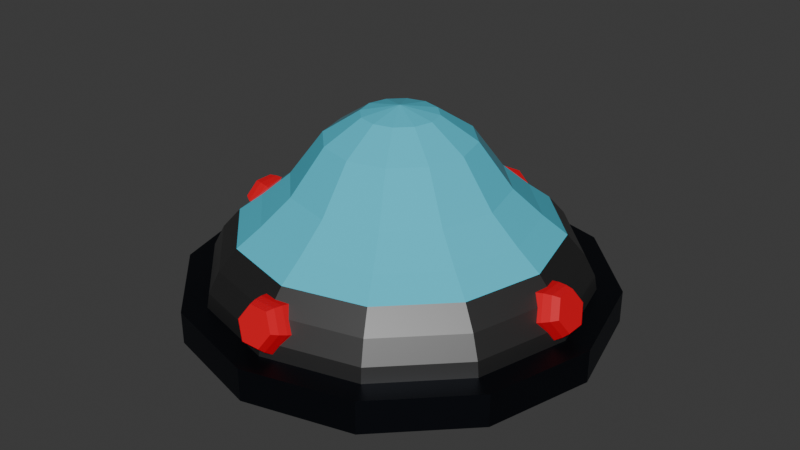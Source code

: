 # Source: enemy_baby_ship.blend  (saved by Blender 4.3.34; exported with 4.5.12 LTS)
import bpy
from mathutils import Matrix  # noqa: F401  (used for matrix-valued properties, if any)

bpy.ops.wm.read_factory_settings(use_empty=True)
scene = bpy.context.scene
scene.name = 'Scene'

# ---- collections
col_collection = bpy.data.collections.new('Collection'); scene.collection.children.link(col_collection)

# ---- materials (node trees are filled in below, after node groups)
mat_metalrim = bpy.data.materials.new('metalrim')
mat_metalrim.alpha_threshold = 0.0
mat_metalrim.roughness = 0.5
mat_metalrim.line_color = (0.0, 0.0, 0.0, 1.0)
mat_metal = bpy.data.materials.new('metal')
mat_button = bpy.data.materials.new('button')
mat_window = bpy.data.materials.new('window')

# ---- material node trees
mat_metalrim.use_nodes = True; mat_metalrim.node_tree.nodes.clear()
_N = mat_metalrim.node_tree.nodes; _L = mat_metalrim.node_tree.links
n0 = _N.new('ShaderNodeOutputMaterial'); n0.name = 'Material Output'; n0.location = (300, 300)
n1 = _N.new('ShaderNodeBsdfPrincipled'); n1.name = 'Principled BSDF'; n1.location = (10, 300)
n1.inputs[0].default_value = (0.02776, 0.03201, 0.04245, 1.0)
n1.inputs[1].default_value = 1.0
n1.inputs[3].default_value = 1.45
_L.new(n1.outputs[0], n0.inputs[0])
n0.is_active_output = True
mat_metal.use_nodes = True; mat_metal.node_tree.nodes.clear()
_N = mat_metal.node_tree.nodes; _L = mat_metal.node_tree.links
n0 = _N.new('ShaderNodeBsdfPrincipled'); n0.name = 'Principled BSDF'; n0.location = (10, 300)
n0.inputs[0].default_value = (0.141, 0.141, 0.141, 1.0)
n0.inputs[1].default_value = 1.0
n1 = _N.new('ShaderNodeOutputMaterial'); n1.name = 'Material Output'; n1.location = (300, 300)
_L.new(n0.outputs[0], n1.inputs[0])
n1.is_active_output = True
mat_button.use_nodes = True; mat_button.node_tree.nodes.clear()
_N = mat_button.node_tree.nodes; _L = mat_button.node_tree.links
n0 = _N.new('ShaderNodeBsdfPrincipled'); n0.name = 'Principled BSDF'; n0.location = (10, 300)
n0.inputs[0].default_value = (0.8005, 0.0, 0.01274, 1.0)
n1 = _N.new('ShaderNodeOutputMaterial'); n1.name = 'Material Output'; n1.location = (300, 300)
_L.new(n0.outputs[0], n1.inputs[0])
n1.is_active_output = True
mat_window.use_nodes = True; mat_window.node_tree.nodes.clear()
_N = mat_window.node_tree.nodes; _L = mat_window.node_tree.links
n0 = _N.new('ShaderNodeBsdfPrincipled'); n0.name = 'Principled BSDF'; n0.location = (10, 300)
n0.inputs[0].default_value = (0.07943, 0.6162, 0.8001, 1.0)
n0.inputs[2].default_value = 0.0
n1 = _N.new('ShaderNodeOutputMaterial'); n1.name = 'Material Output'; n1.location = (300, 300)
_L.new(n0.outputs[0], n1.inputs[0])
n1.is_active_output = True

# ---- world
world_world = bpy.data.worlds.new('World'); scene.world = world_world
world_world.use_nodes = True; world_world.node_tree.nodes.clear()
_N = world_world.node_tree.nodes; _L = world_world.node_tree.links
n0 = _N.new('ShaderNodeOutputWorld'); n0.name = 'World Output'; n0.location = (300, 300)
n1 = _N.new('ShaderNodeBackground'); n1.name = 'Background'; n1.location = (10, 300)
n1.inputs[0].default_value = (0.05088, 0.05088, 0.05088, 1.0)
_L.new(n1.outputs[0], n0.inputs[0])
n0.is_active_output = True
world_world.color = (0.05088, 0.05088, 0.05088)
world_world.sun_shadow_jitter_overblur = 0.0

# ---- meshes
me_cylinder = bpy.data.meshes.new('Cylinder')
me_cylinder.from_pydata([(-8.875e-08, 1.55, -0.3819), (-8.875e-08, 1.55, -0.1423), (0.7749, 1.342, -0.3819), (0.7749, 1.342, -0.1423), (1.342, 0.7749, -0.3819), (1.342, 0.7749, -0.1423), (1.55, -2.663e-07, -0.3819), (1.55, -2.663e-07, -0.1423), (1.342, -0.7749, -0.3819), (1.342, -0.7749, -0.1423), (0.7749, -1.342, -0.3819), (0.7749, -1.342, -0.1423), (-8.875e-08, -1.55, -0.3819), (-8.875e-08, -1.55, -0.1423), (-0.7749, -1.342, -0.3819), (-0.7749, -1.342, -0.1423), (-1.342, -0.7749, -0.3819), (-1.342, -0.7749, -0.1423), (-1.55, -2.663e-07, -0.3819), (-1.55, -2.663e-07, -0.1423), (-1.342, 0.7749, -0.3819), (-1.342, 0.7749, -0.1423), (-0.7749, 1.342, -0.3819), (-0.7749, 1.342, -0.1423)], [], [(0, 1, 3, 2), (2, 3, 5, 4), (4, 5, 7, 6), (6, 7, 9, 8), (8, 9, 11, 10), (10, 11, 13, 12), (12, 13, 15, 14), (14, 15, 17, 16), (16, 17, 19, 18), (18, 19, 21, 20), (3, 1, 23, 21, 19, 17, 15, 13, 11, 9, 7, 5), (20, 21, 23, 22), (22, 23, 1, 0), (0, 2, 4, 6, 8, 10, 12, 14, 16, 18, 20, 22)])
_uv = me_cylinder.uv_layers.new(name='UVMap')
_uv.uv.foreach_set('vector', [1.0, 0.5, 1.0, 1.0, 0.9167, 1.0, 0.9167, 0.5, 0.9167, 0.5, 0.9167, 1.0, 0.8333, 1.0, 0.8333, 0.5, 0.8333, 0.5, 0.8333, 1.0, 0.75, 1.0, 0.75, 0.5, 0.75, 0.5, 0.75, 1.0, 0.6667, 1.0, 0.6667, 0.5, 0.6667, 0.5, 0.6667, 1.0, 0.5833, 1.0, 0.5833, 0.5, 0.5833, 0.5, 0.5833, 1.0, 0.5, 1.0, 0.5, 0.5, 0.5, 0.5, 0.5, 1.0, 0.4167, 1.0, 0.4167, 0.5, 0.4167, 0.5, 0.4167, 1.0, 0.3333, 1.0, 0.3333, 0.5, 0.3333, 0.5, 0.3333, 1.0, 0.25, 1.0, 0.25, 0.5, 0.25, 0.5, 0.25, 1.0, 0.1667, 1.0, 0.1667, 0.5, 0.37, 0.4578, 0.25, 0.49, 0.13, 0.4578, 0.04215, 0.37, 0.01, 0.25, 0.04215, 0.13, 0.13, 0.04215, 0.25, 0.01, 0.37, 0.04215, 0.4578, 0.13, 0.49, 0.25, 0.4578, 0.37, 0.1667, 0.5, 0.1667, 1.0, 0.08333, 1.0, 0.08333, 0.5, 0.08333, 0.5, 0.08333, 1.0, 7.451e-08, 1.0, 7.451e-08, 0.5, 0.75, 0.49, 0.87, 0.4578, 0.9578, 0.37, 0.99, 0.25, 0.9578, 0.13, 0.87, 0.04215, 0.75, 0.01, 0.63, 0.04215, 0.5422, 0.13, 0.51, 0.25, 0.5422, 0.37, 0.63, 0.4578])
me_cylinder.materials.append(mat_metalrim)
me_cylinder.update()
me_sphere = bpy.data.meshes.new('Sphere')
me_sphere.from_pydata([(-8.875e-08, 0.9753, 0.3918), (-8.875e-08, 1.147, 0.2619), (-8.875e-08, 1.147, -0.5425), (-8.875e-08, 0.7663, -0.6506), (0.1345, 0.233, 1.066), (0.2639, 0.4571, 0.8952), (0.3832, 0.6636, 0.5722), (0.4877, 0.8447, 0.3918), (0.5734, 0.9932, 0.2619), (0.6372, 1.104, 0.1163), (0.6764, 1.172, -0.03696), (0.6897, 1.195, -0.1884), (0.6764, 1.172, -0.3286), (0.6372, 1.104, -0.4486), (0.5734, 0.9932, -0.5425), (0.4877, 0.8447, -0.6085), (0.3832, 0.6636, -0.6506), (0.233, 0.1345, 1.066), (0.4571, 0.2639, 0.8952), (0.6636, 0.3832, 0.5722), (0.8447, 0.4877, 0.3918), (0.9932, 0.5734, 0.2619), (1.104, 0.6372, 0.1163), (1.172, 0.6764, -0.03696), (1.195, 0.6897, -0.1884), (1.172, 0.6764, -0.3286), (1.104, 0.6372, -0.4486), (0.9932, 0.5734, -0.5425), (0.8447, 0.4877, -0.6085), (0.6636, 0.3832, -0.6506), (0.2691, -2.663e-07, 1.066), (0.5278, -2.868e-07, 0.8952), (0.7663, -3.074e-07, 0.5722), (0.9753, -3.074e-07, 0.3918), (1.147, -3.074e-07, 0.2619), (1.274, -3.074e-07, 0.1163), (1.353, -2.663e-07, -0.03696), (1.379, -2.663e-07, -0.1884), (1.353, -2.663e-07, -0.3286), (1.274, -3.074e-07, -0.4486), (1.147, -3.074e-07, -0.5425), (0.9753, -3.074e-07, -0.6085), (0.7663, -3.074e-07, -0.6506), (0.233, -0.1345, 1.066), (0.4571, -0.2639, 0.8952), (0.6636, -0.3832, 0.5722), (0.8447, -0.4877, 0.3918), (0.9932, -0.5734, 0.2619), (1.104, -0.6372, 0.1163), (1.172, -0.6764, -0.03696), (1.195, -0.6897, -0.1884), (1.172, -0.6764, -0.3286), (1.104, -0.6372, -0.4486), (0.9932, -0.5734, -0.5425), (0.8447, -0.4877, -0.6085), (0.6636, -0.3832, -0.6506), (0.1345, -0.233, 1.066), (0.2639, -0.4571, 0.8952), (0.3832, -0.6636, 0.5722), (0.4877, -0.8447, 0.3918), (0.5734, -0.9932, 0.2619), (0.6372, -1.104, 0.1163), (0.6764, -1.172, -0.03696), (0.6897, -1.195, -0.1884), (0.6764, -1.172, -0.3286), (0.6372, -1.104, -0.4486), (0.5734, -0.9932, -0.5425), (0.4877, -0.8447, -0.6085), (0.3832, -0.6636, -0.6506), (-8.875e-08, -0.2691, 1.066), (-8.875e-08, -0.5278, 0.8952), (-1.299e-07, -0.7663, 0.5722), (-1.71e-07, -0.9753, 0.3918), (-1.299e-07, -1.147, 0.2619), (-8.875e-08, -1.274, 0.1163), (-8.875e-08, -1.353, -0.03696), (-8.875e-08, -1.379, -0.1884), (-8.875e-08, -1.353, -0.3286), (-8.875e-08, -1.274, -0.4486), (-1.299e-07, -1.147, -0.5425), (-1.71e-07, -0.9753, -0.6085), (-1.299e-07, -0.7663, -0.6506), (-0.1345, -0.233, 1.066), (-0.2639, -0.4571, 0.8952), (-0.3832, -0.6636, 0.5722), (-0.4877, -0.8447, 0.3918), (-0.5734, -0.9932, 0.2619), (-0.6372, -1.104, 0.1163), (-0.6764, -1.172, -0.03696), (-0.6897, -1.195, -0.1884), (-0.6764, -1.172, -0.3286), (-0.6372, -1.104, -0.4486), (-0.5734, -0.9932, -0.5425), (-0.4877, -0.8447, -0.6085), (-0.3832, -0.6636, -0.6506), (-0.233, -0.1345, 1.066), (-0.4571, -0.2639, 0.8952), (-0.6636, -0.3832, 0.5722), (-0.8447, -0.4877, 0.3918), (-0.9932, -0.5734, 0.2619), (-1.104, -0.6372, 0.1163), (-1.172, -0.6764, -0.03696), (-1.195, -0.6897, -0.1884), (-1.172, -0.6764, -0.3286), (-1.104, -0.6372, -0.4486), (-0.9932, -0.5734, -0.5425), (-0.8447, -0.4877, -0.6085), (-0.6636, -0.3832, -0.6506), (-0.2691, -2.663e-07, 1.066), (-0.5278, -2.868e-07, 0.8952), (-0.7663, -1.84e-07, 0.5722), (-0.9753, -1.018e-07, 0.3918), (-1.147, -1.429e-07, 0.2619), (-1.274, -3.074e-07, 0.1163), (-1.353, -2.663e-07, -0.03696), (-1.379, -2.663e-07, -0.1884), (-1.353, -2.663e-07, -0.3286), (-1.274, -3.074e-07, -0.4486), (-1.147, -1.429e-07, -0.5425), (-0.9753, -1.018e-07, -0.6085), (-0.7663, -1.84e-07, -0.6506), (-0.233, 0.1345, 1.066), (-0.4571, 0.2639, 0.8952), (-0.6636, 0.3832, 0.5722), (-0.8447, 0.4877, 0.3918), (-0.9932, 0.5734, 0.2619), (-1.104, 0.6372, 0.1163), (-1.172, 0.6764, -0.03696), (-1.195, 0.6897, -0.1884), (-1.172, 0.6764, -0.3286), (-1.104, 0.6372, -0.4486), (-0.9932, 0.5734, -0.5425), (-0.8447, 0.4877, -0.6085), (-0.6636, 0.3832, -0.6506), (-0.1345, 0.233, 1.066), (-0.2639, 0.4571, 0.8952), (-0.3832, 0.6636, 0.5722), (-0.4877, 0.8447, 0.3918), (-0.5734, 0.9932, 0.2619), (-0.6372, 1.104, 0.1163), (-0.6764, 1.172, -0.03696), (-0.6897, 1.195, -0.1884), (-0.6764, 1.172, -0.3286), (-0.6372, 1.104, -0.4486), (-0.5734, 0.9932, -0.5425), (-0.4877, 0.8447, -0.6085), (-0.3832, 0.6636, -0.6506), (-8.875e-08, -2.663e-07, 1.12), (-8.875e-08, 0.2691, 1.066), (-1.093e-07, 0.5278, 0.8952), (1.401e-08, 0.7663, 0.5722), (-1.299e-07, 1.274, 0.1163), (-8.875e-08, 1.353, -0.03696), (-8.875e-08, 1.379, -0.1884), (-8.875e-08, 1.353, -0.3286), (-1.299e-07, 1.274, -0.4486), (7.567e-08, 0.9753, -0.6085)], [], [(1, 0, 7, 8), (3, 156, 15, 16), (151, 1, 8, 9), (152, 151, 9, 10), (153, 152, 10, 11), (148, 147, 4), (154, 153, 11, 12), (149, 148, 4, 5), (155, 154, 12, 13), (150, 149, 5, 6), (2, 155, 13, 14), (0, 150, 6, 7), (156, 2, 14, 15), (14, 13, 26, 27), (7, 6, 19, 20), (15, 14, 27, 28), (8, 7, 20, 21), (16, 15, 28, 29), (9, 8, 21, 22), (10, 9, 22, 23), (11, 10, 23, 24), (4, 147, 17), (12, 11, 24, 25), (5, 4, 17, 18), (13, 12, 25, 26), (6, 5, 18, 19), (24, 23, 36, 37), (17, 147, 30), (25, 24, 37, 38), (18, 17, 30, 31), (26, 25, 38, 39), (19, 18, 31, 32), (27, 26, 39, 40), (20, 19, 32, 33), (28, 27, 40, 41), (21, 20, 33, 34), (29, 28, 41, 42), (22, 21, 34, 35), (23, 22, 35, 36), (41, 40, 53, 54), (34, 33, 46, 47), (42, 41, 54, 55), (35, 34, 47, 48), (36, 35, 48, 49), (37, 36, 49, 50), (30, 147, 43), (38, 37, 50, 51), (31, 30, 43, 44), (39, 38, 51, 52), (32, 31, 44, 45), (40, 39, 52, 53), (33, 32, 45, 46), (43, 147, 56), (51, 50, 63, 64), (44, 43, 56, 57), (52, 51, 64, 65), (45, 44, 57, 58), (53, 52, 65, 66), (46, 45, 58, 59), (54, 53, 66, 67), (47, 46, 59, 60), (55, 54, 67, 68), (48, 47, 60, 61), (49, 48, 61, 62), (50, 49, 62, 63), (60, 59, 72, 73), (68, 67, 80, 81), (61, 60, 73, 74), (62, 61, 74, 75), (63, 62, 75, 76), (56, 147, 69), (64, 63, 76, 77), (57, 56, 69, 70), (65, 64, 77, 78), (58, 57, 70, 71), (66, 65, 78, 79), (59, 58, 71, 72), (67, 66, 79, 80), (77, 76, 89, 90), (70, 69, 82, 83), (78, 77, 90, 91), (71, 70, 83, 84), (79, 78, 91, 92), (72, 71, 84, 85), (80, 79, 92, 93), (73, 72, 85, 86), (81, 80, 93, 94), (74, 73, 86, 87), (75, 74, 87, 88), (76, 75, 88, 89), (69, 147, 82), (94, 93, 106, 107), (87, 86, 99, 100), (88, 87, 100, 101), (89, 88, 101, 102), (82, 147, 95), (90, 89, 102, 103), (83, 82, 95, 96), (91, 90, 103, 104), (84, 83, 96, 97), (92, 91, 104, 105), (85, 84, 97, 98), (93, 92, 105, 106), (86, 85, 98, 99), (96, 95, 108, 109), (104, 103, 116, 117), (97, 96, 109, 110), (105, 104, 117, 118), (98, 97, 110, 111), (106, 105, 118, 119), (99, 98, 111, 112), (107, 106, 119, 120), (100, 99, 112, 113), (101, 100, 113, 114), (102, 101, 114, 115), (95, 147, 108), (103, 102, 115, 116), (113, 112, 125, 126), (114, 113, 126, 127), (115, 114, 127, 128), (108, 147, 121), (116, 115, 128, 129), (109, 108, 121, 122), (117, 116, 129, 130), (110, 109, 122, 123), (118, 117, 130, 131), (111, 110, 123, 124), (119, 118, 131, 132), (112, 111, 124, 125), (120, 119, 132, 133), (130, 129, 142, 143), (123, 122, 135, 136), (131, 130, 143, 144), (124, 123, 136, 137), (132, 131, 144, 145), (125, 124, 137, 138), (133, 132, 145, 146), (126, 125, 138, 139), (127, 126, 139, 140), (128, 127, 140, 141), (121, 147, 134), (129, 128, 141, 142), (122, 121, 134, 135), (140, 139, 151, 152), (141, 140, 152, 153), (134, 147, 148), (142, 141, 153, 154), (135, 134, 148, 149), (143, 142, 154, 155), (136, 135, 149, 150), (144, 143, 155, 2), (137, 136, 150, 0), (145, 144, 2, 156), (138, 137, 0, 1), (146, 145, 156, 3), (139, 138, 1, 151), (16, 29, 42, 55, 68, 81, 94, 107, 120, 133, 146, 3)])
me_sphere.polygons.foreach_set('material_index', [2, 0, 0, 0, 0, 2, 0, 2, 0, 2, 0, 2, 0, 0, 2, 0, 2, 0, 0, 0, 0, 2, 0, 2, 0, 2, 0, 2, 0, 2, 0, 2, 0, 2, 0, 2, 0, 0, 0, 0, 2, 0, 0, 0, 0, 2, 0, 2, 0, 2, 0, 2, 2, 0, 2, 0, 2, 0, 2, 0, 2, 0, 0, 0, 0, 2, 0, 0, 0, 0, 2, 0, 2, 0, 2, 0, 2, 0, 0, 2, 0, 2, 0, 2, 0, 2, 0, 0, 0, 0, 2, 0, 0, 0, 0, 2, 0, 2, 0, 2, 0, 2, 0, 2, 2, 0, 2, 0, 2, 0, 2, 0, 0, 0, 0, 2, 0, 0, 0, 0, 2, 0, 2, 0, 2, 0, 2, 0, 2, 0, 0, 2, 0, 2, 0, 2, 0, 0, 0, 0, 2, 0, 2, 0, 0, 2, 0, 2, 0, 2, 0, 2, 0, 2, 0, 0, 0])
_uv = me_sphere.uv_layers.new(name='UVMap')
_uv.uv.foreach_set('vector', [0.75, 0.6875, 0.75, 0.75, 0.6667, 0.75, 0.6667, 0.6875, 0.75, 0.1875, 0.75, 0.25, 0.6667, 0.25, 0.6667, 0.1875, 0.75, 0.625, 0.75, 0.6875, 0.6667, 0.6875, 0.6667, 0.625, 0.75, 0.5625, 0.75, 0.625, 0.6667, 0.625, 0.6667, 0.5625, 0.75, 0.5, 0.75, 0.5625, 0.6667, 0.5625, 0.6667, 0.5, 0.75, 0.9375, 0.7083, 1.0, 0.6667, 0.9375, 0.75, 0.4375, 0.75, 0.5, 0.6667, 0.5, 0.6667, 0.4375, 0.75, 0.875, 0.75, 0.9375, 0.6667, 0.9375, 0.6667, 0.875, 0.75, 0.375, 0.75, 0.4375, 0.6667, 0.4375, 0.6667, 0.375, 0.75, 0.8125, 0.75, 0.875, 0.6667, 0.875, 0.6667, 0.8125, 0.75, 0.3125, 0.75, 0.375, 0.6667, 0.375, 0.6667, 0.3125, 0.75, 0.75, 0.75, 0.8125, 0.6667, 0.8125, 0.6667, 0.75, 0.75, 0.25, 0.75, 0.3125, 0.6667, 0.3125, 0.6667, 0.25, 0.6667, 0.3125, 0.6667, 0.375, 0.5833, 0.375, 0.5833, 0.3125, 0.6667, 0.75, 0.6667, 0.8125, 0.5833, 0.8125, 0.5833, 0.75, 0.6667, 0.25, 0.6667, 0.3125, 0.5833, 0.3125, 0.5833, 0.25, 0.6667, 0.6875, 0.6667, 0.75, 0.5833, 0.75, 0.5833, 0.6875, 0.6667, 0.1875, 0.6667, 0.25, 0.5833, 0.25, 0.5833, 0.1875, 0.6667, 0.625, 0.6667, 0.6875, 0.5833, 0.6875, 0.5833, 0.625, 0.6667, 0.5625, 0.6667, 0.625, 0.5833, 0.625, 0.5833, 0.5625, 0.6667, 0.5, 0.6667, 0.5625, 0.5833, 0.5625, 0.5833, 0.5, 0.6667, 0.9375, 0.625, 1.0, 0.5833, 0.9375, 0.6667, 0.4375, 0.6667, 0.5, 0.5833, 0.5, 0.5833, 0.4375, 0.6667, 0.875, 0.6667, 0.9375, 0.5833, 0.9375, 0.5833, 0.875, 0.6667, 0.375, 0.6667, 0.4375, 0.5833, 0.4375, 0.5833, 0.375, 0.6667, 0.8125, 0.6667, 0.875, 0.5833, 0.875, 0.5833, 0.8125, 0.5833, 0.5, 0.5833, 0.5625, 0.5, 0.5625, 0.5, 0.5, 0.5833, 0.9375, 0.5417, 1.0, 0.5, 0.9375, 0.5833, 0.4375, 0.5833, 0.5, 0.5, 0.5, 0.5, 0.4375, 0.5833, 0.875, 0.5833, 0.9375, 0.5, 0.9375, 0.5, 0.875, 0.5833, 0.375, 0.5833, 0.4375, 0.5, 0.4375, 0.5, 0.375, 0.5833, 0.8125, 0.5833, 0.875, 0.5, 0.875, 0.5, 0.8125, 0.5833, 0.3125, 0.5833, 0.375, 0.5, 0.375, 0.5, 0.3125, 0.5833, 0.75, 0.5833, 0.8125, 0.5, 0.8125, 0.5, 0.75, 0.5833, 0.25, 0.5833, 0.3125, 0.5, 0.3125, 0.5, 0.25, 0.5833, 0.6875, 0.5833, 0.75, 0.5, 0.75, 0.5, 0.6875, 0.5833, 0.1875, 0.5833, 0.25, 0.5, 0.25, 0.5, 0.1875, 0.5833, 0.625, 0.5833, 0.6875, 0.5, 0.6875, 0.5, 0.625, 0.5833, 0.5625, 0.5833, 0.625, 0.5, 0.625, 0.5, 0.5625, 0.5, 0.25, 0.5, 0.3125, 0.4167, 0.3125, 0.4167, 0.25, 0.5, 0.6875, 0.5, 0.75, 0.4167, 0.75, 0.4167, 0.6875, 0.5, 0.1875, 0.5, 0.25, 0.4167, 0.25, 0.4167, 0.1875, 0.5, 0.625, 0.5, 0.6875, 0.4167, 0.6875, 0.4167, 0.625, 0.5, 0.5625, 0.5, 0.625, 0.4167, 0.625, 0.4167, 0.5625, 0.5, 0.5, 0.5, 0.5625, 0.4167, 0.5625, 0.4167, 0.5, 0.5, 0.9375, 0.4583, 1.0, 0.4167, 0.9375, 0.5, 0.4375, 0.5, 0.5, 0.4167, 0.5, 0.4167, 0.4375, 0.5, 0.875, 0.5, 0.9375, 0.4167, 0.9375, 0.4167, 0.875, 0.5, 0.375, 0.5, 0.4375, 0.4167, 0.4375, 0.4167, 0.375, 0.5, 0.8125, 0.5, 0.875, 0.4167, 0.875, 0.4167, 0.8125, 0.5, 0.3125, 0.5, 0.375, 0.4167, 0.375, 0.4167, 0.3125, 0.5, 0.75, 0.5, 0.8125, 0.4167, 0.8125, 0.4167, 0.75, 0.4167, 0.9375, 0.375, 1.0, 0.3333, 0.9375, 0.4167, 0.4375, 0.4167, 0.5, 0.3333, 0.5, 0.3333, 0.4375, 0.4167, 0.875, 0.4167, 0.9375, 0.3333, 0.9375, 0.3333, 0.875, 0.4167, 0.375, 0.4167, 0.4375, 0.3333, 0.4375, 0.3333, 0.375, 0.4167, 0.8125, 0.4167, 0.875, 0.3333, 0.875, 0.3333, 0.8125, 0.4167, 0.3125, 0.4167, 0.375, 0.3333, 0.375, 0.3333, 0.3125, 0.4167, 0.75, 0.4167, 0.8125, 0.3333, 0.8125, 0.3333, 0.75, 0.4167, 0.25, 0.4167, 0.3125, 0.3333, 0.3125, 0.3333, 0.25, 0.4167, 0.6875, 0.4167, 0.75, 0.3333, 0.75, 0.3333, 0.6875, 0.4167, 0.1875, 0.4167, 0.25, 0.3333, 0.25, 0.3333, 0.1875, 0.4167, 0.625, 0.4167, 0.6875, 0.3333, 0.6875, 0.3333, 0.625, 0.4167, 0.5625, 0.4167, 0.625, 0.3333, 0.625, 0.3333, 0.5625, 0.4167, 0.5, 0.4167, 0.5625, 0.3333, 0.5625, 0.3333, 0.5, 0.3333, 0.6875, 0.3333, 0.75, 0.25, 0.75, 0.25, 0.6875, 0.3333, 0.1875, 0.3333, 0.25, 0.25, 0.25, 0.25, 0.1875, 0.3333, 0.625, 0.3333, 0.6875, 0.25, 0.6875, 0.25, 0.625, 0.3333, 0.5625, 0.3333, 0.625, 0.25, 0.625, 0.25, 0.5625, 0.3333, 0.5, 0.3333, 0.5625, 0.25, 0.5625, 0.25, 0.5, 0.3333, 0.9375, 0.2917, 1.0, 0.25, 0.9375, 0.3333, 0.4375, 0.3333, 0.5, 0.25, 0.5, 0.25, 0.4375, 0.3333, 0.875, 0.3333, 0.9375, 0.25, 0.9375, 0.25, 0.875, 0.3333, 0.375, 0.3333, 0.4375, 0.25, 0.4375, 0.25, 0.375, 0.3333, 0.8125, 0.3333, 0.875, 0.25, 0.875, 0.25, 0.8125, 0.3333, 0.3125, 0.3333, 0.375, 0.25, 0.375, 0.25, 0.3125, 0.3333, 0.75, 0.3333, 0.8125, 0.25, 0.8125, 0.25, 0.75, 0.3333, 0.25, 0.3333, 0.3125, 0.25, 0.3125, 0.25, 0.25, 0.25, 0.4375, 0.25, 0.5, 0.1667, 0.5, 0.1667, 0.4375, 0.25, 0.875, 0.25, 0.9375, 0.1667, 0.9375, 0.1667, 0.875, 0.25, 0.375, 0.25, 0.4375, 0.1667, 0.4375, 0.1667, 0.375, 0.25, 0.8125, 0.25, 0.875, 0.1667, 0.875, 0.1667, 0.8125, 0.25, 0.3125, 0.25, 0.375, 0.1667, 0.375, 0.1667, 0.3125, 0.25, 0.75, 0.25, 0.8125, 0.1667, 0.8125, 0.1667, 0.75, 0.25, 0.25, 0.25, 0.3125, 0.1667, 0.3125, 0.1667, 0.25, 0.25, 0.6875, 0.25, 0.75, 0.1667, 0.75, 0.1667, 0.6875, 0.25, 0.1875, 0.25, 0.25, 0.1667, 0.25, 0.1667, 0.1875, 0.25, 0.625, 0.25, 0.6875, 0.1667, 0.6875, 0.1667, 0.625, 0.25, 0.5625, 0.25, 0.625, 0.1667, 0.625, 0.1667, 0.5625, 0.25, 0.5, 0.25, 0.5625, 0.1667, 0.5625, 0.1667, 0.5, 0.25, 0.9375, 0.2083, 1.0, 0.1667, 0.9375, 0.1667, 0.1875, 0.1667, 0.25, 0.08333, 0.25, 0.08333, 0.1875, 0.1667, 0.625, 0.1667, 0.6875, 0.08333, 0.6875, 0.08333, 0.625, 0.1667, 0.5625, 0.1667, 0.625, 0.08333, 0.625, 0.08333, 0.5625, 0.1667, 0.5, 0.1667, 0.5625, 0.08333, 0.5625, 0.08333, 0.5, 0.1667, 0.9375, 0.125, 1.0, 0.08333, 0.9375, 0.1667, 0.4375, 0.1667, 0.5, 0.08333, 0.5, 0.08333, 0.4375, 0.1667, 0.875, 0.1667, 0.9375, 0.08333, 0.9375, 0.08333, 0.875, 0.1667, 0.375, 0.1667, 0.4375, 0.08333, 0.4375, 0.08333, 0.375, 0.1667, 0.8125, 0.1667, 0.875, 0.08333, 0.875, 0.08333, 0.8125, 0.1667, 0.3125, 0.1667, 0.375, 0.08333, 0.375, 0.08333, 0.3125, 0.1667, 0.75, 0.1667, 0.8125, 0.08333, 0.8125, 0.08333, 0.75, 0.1667, 0.25, 0.1667, 0.3125, 0.08333, 0.3125, 0.08333, 0.25, 0.1667, 0.6875, 0.1667, 0.75, 0.08333, 0.75, 0.08333, 0.6875, 0.08333, 0.875, 0.08333, 0.9375, 0.0, 0.9375, 2.98e-08, 0.875, 0.08333, 0.375, 0.08333, 0.4375, 0.0, 0.4375, 2.98e-08, 0.375, 0.08333, 0.8125, 0.08333, 0.875, 2.98e-08, 0.875, 0.0, 0.8125, 0.08333, 0.3125, 0.08333, 0.375, 2.98e-08, 0.375, 0.0, 0.3125, 0.08333, 0.75, 0.08333, 0.8125, 0.0, 0.8125, 0.0, 0.75, 0.08333, 0.25, 0.08333, 0.3125, 0.0, 0.3125, 0.0, 0.25, 0.08333, 0.6875, 0.08333, 0.75, 0.0, 0.75, 0.0, 0.6875, 0.08333, 0.1875, 0.08333, 0.25, 0.0, 0.25, 0.0, 0.1875, 0.08333, 0.625, 0.08333, 0.6875, 0.0, 0.6875, 2.98e-08, 0.625, 0.08333, 0.5625, 0.08333, 0.625, 2.98e-08, 0.625, 0.0, 0.5625, 0.08333, 0.5, 0.08333, 0.5625, 0.0, 0.5625, 0.0, 0.5, 0.08333, 0.9375, 0.04167, 1.0, 0.0, 0.9375, 0.08333, 0.4375, 0.08333, 0.5, 0.0, 0.5, 0.0, 0.4375, 1.0, 0.625, 1.0, 0.6875, 0.9167, 0.6875, 0.9167, 0.625, 1.0, 0.5625, 1.0, 0.625, 0.9167, 0.625, 0.9167, 0.5625, 1.0, 0.5, 1.0, 0.5625, 0.9167, 0.5625, 0.9167, 0.5, 1.0, 0.9375, 0.9583, 1.0, 0.9167, 0.9375, 1.0, 0.4375, 1.0, 0.5, 0.9167, 0.5, 0.9167, 0.4375, 1.0, 0.875, 1.0, 0.9375, 0.9167, 0.9375, 0.9167, 0.875, 1.0, 0.375, 1.0, 0.4375, 0.9167, 0.4375, 0.9167, 0.375, 1.0, 0.8125, 1.0, 0.875, 0.9167, 0.875, 0.9167, 0.8125, 1.0, 0.3125, 1.0, 0.375, 0.9167, 0.375, 0.9167, 0.3125, 1.0, 0.75, 1.0, 0.8125, 0.9167, 0.8125, 0.9167, 0.75, 1.0, 0.25, 1.0, 0.3125, 0.9167, 0.3125, 0.9167, 0.25, 1.0, 0.6875, 1.0, 0.75, 0.9167, 0.75, 0.9167, 0.6875, 1.0, 0.1875, 1.0, 0.25, 0.9167, 0.25, 0.9167, 0.1875, 0.9167, 0.375, 0.9167, 0.4375, 0.8333, 0.4375, 0.8333, 0.375, 0.9167, 0.8125, 0.9167, 0.875, 0.8333, 0.875, 0.8333, 0.8125, 0.9167, 0.3125, 0.9167, 0.375, 0.8333, 0.375, 0.8333, 0.3125, 0.9167, 0.75, 0.9167, 0.8125, 0.8333, 0.8125, 0.8333, 0.75, 0.9167, 0.25, 0.9167, 0.3125, 0.8333, 0.3125, 0.8333, 0.25, 0.9167, 0.6875, 0.9167, 0.75, 0.8333, 0.75, 0.8333, 0.6875, 0.9167, 0.1875, 0.9167, 0.25, 0.8333, 0.25, 0.8333, 0.1875, 0.9167, 0.625, 0.9167, 0.6875, 0.8333, 0.6875, 0.8333, 0.625, 0.9167, 0.5625, 0.9167, 0.625, 0.8333, 0.625, 0.8333, 0.5625, 0.9167, 0.5, 0.9167, 0.5625, 0.8333, 0.5625, 0.8333, 0.5, 0.9167, 0.9375, 0.875, 1.0, 0.8333, 0.9375, 0.9167, 0.4375, 0.9167, 0.5, 0.8333, 0.5, 0.8333, 0.4375, 0.9167, 0.875, 0.9167, 0.9375, 0.8333, 0.9375, 0.8333, 0.875, 0.8333, 0.5625, 0.8333, 0.625, 0.75, 0.625, 0.75, 0.5625, 0.8333, 0.5, 0.8333, 0.5625, 0.75, 0.5625, 0.75, 0.5, 0.8333, 0.9375, 0.7917, 1.0, 0.75, 0.9375, 0.8333, 0.4375, 0.8333, 0.5, 0.75, 0.5, 0.75, 0.4375, 0.8333, 0.875, 0.8333, 0.9375, 0.75, 0.9375, 0.75, 0.875, 0.8333, 0.375, 0.8333, 0.4375, 0.75, 0.4375, 0.75, 0.375, 0.8333, 0.8125, 0.8333, 0.875, 0.75, 0.875, 0.75, 0.8125, 0.8333, 0.3125, 0.8333, 0.375, 0.75, 0.375, 0.75, 0.3125, 0.8333, 0.75, 0.8333, 0.8125, 0.75, 0.8125, 0.75, 0.75, 0.8333, 0.25, 0.8333, 0.3125, 0.75, 0.3125, 0.75, 0.25, 0.8333, 0.6875, 0.8333, 0.75, 0.75, 0.75, 0.75, 0.6875, 0.8333, 0.1875, 0.8333, 0.25, 0.75, 0.25, 0.75, 0.1875, 0.8333, 0.625, 0.8333, 0.6875, 0.75, 0.6875, 0.75, 0.625, 0.6667, 0.1875, 0.5833, 0.1875, 0.5, 0.1875, 0.4167, 0.1875, 0.3333, 0.1875, 0.25, 0.1875, 0.1667, 0.1875, 0.08333, 0.1875, 0.0, 0.1875, 0.9167, 0.1875, 0.8333, 0.1875, 0.75, 0.1875])
me_sphere.materials.append(mat_metal)
me_sphere.materials.append(mat_button)
me_sphere.materials.append(mat_window)
me_sphere.update()
me_sphere_001 = bpy.data.meshes.new('Sphere.001')
me_sphere_001.from_pydata([(1.394, 0.1414, 0.08465), (1.347, 0.1663, 0.06743), (1.292, 0.1848, 0.04779), (1.233, 0.1962, 0.02648), (1.172, 0.2, 0.004314), (1.436, 0.07071, -0.03051), (1.396, 0.08315, -0.06798), (1.347, 0.09239, -0.1027), (1.291, 0.09808, -0.1333), (1.231, 0.1, -0.1585), (1.436, -0.07071, -0.03051), (1.396, -0.08315, -0.06798), (1.347, -0.09239, -0.1027), (1.291, -0.09808, -0.1333), (1.231, -0.1, -0.1585), (1.394, -0.1414, 0.08465), (1.347, -0.1663, 0.06743), (1.292, -0.1848, 0.04779), (1.233, -0.1962, 0.02648), (1.172, -0.2, 0.004314), (1.352, -0.07071, 0.1998), (1.297, -0.08315, 0.2028), (1.238, -0.09239, 0.1983), (1.176, -0.09808, 0.1862), (1.113, -0.1, 0.1672), (1.352, 0.07071, 0.1998), (1.297, 0.08315, 0.2028), (1.238, 0.09239, 0.1983), (1.176, 0.09808, 0.1862), (1.113, 0.1, 0.1672)], [], [(3, 2, 7, 8), (4, 3, 8, 9), (1, 0, 5, 6), (2, 1, 6, 7), (7, 6, 11, 12), (8, 7, 12, 13), (9, 8, 13, 14), (6, 5, 10, 11), (11, 10, 15, 16), (12, 11, 16, 17), (13, 12, 17, 18), (14, 13, 18, 19), (18, 17, 22, 23), (19, 18, 23, 24), (16, 15, 20, 21), (17, 16, 21, 22), (21, 20, 25, 26), (22, 21, 26, 27), (23, 22, 27, 28), (24, 23, 28, 29), (28, 27, 2, 3), (29, 28, 3, 4), (5, 0, 25, 20, 15, 10), (26, 25, 0, 1), (27, 26, 1, 2)])
_uv = me_sphere_001.uv_layers.new(name='UVMap')
_uv.uv.foreach_set('vector', [0.6667, 0.5625, 0.6667, 0.625, 0.5, 0.625, 0.5, 0.5625, 0.6667, 0.5, 0.6667, 0.5625, 0.5, 0.5625, 0.5, 0.5, 0.6667, 0.6875, 0.6667, 0.75, 0.5, 0.75, 0.5, 0.6875, 0.6667, 0.625, 0.6667, 0.6875, 0.5, 0.6875, 0.5, 0.625, 0.5, 0.625, 0.5, 0.6875, 0.3333, 0.6875, 0.3333, 0.625, 0.5, 0.5625, 0.5, 0.625, 0.3333, 0.625, 0.3333, 0.5625, 0.5, 0.5, 0.5, 0.5625, 0.3333, 0.5625, 0.3333, 0.5, 0.5, 0.6875, 0.5, 0.75, 0.3333, 0.75, 0.3333, 0.6875, 0.3333, 0.6875, 0.3333, 0.75, 0.1667, 0.75, 0.1667, 0.6875, 0.3333, 0.625, 0.3333, 0.6875, 0.1667, 0.6875, 0.1667, 0.625, 0.3333, 0.5625, 0.3333, 0.625, 0.1667, 0.625, 0.1667, 0.5625, 0.3333, 0.5, 0.3333, 0.5625, 0.1667, 0.5625, 0.1667, 0.5, 0.1667, 0.5625, 0.1667, 0.625, 0.0, 0.625, 0.0, 0.5625, 0.1667, 0.5, 0.1667, 0.5625, 0.0, 0.5625, 0.0, 0.5, 0.1667, 0.6875, 0.1667, 0.75, 0.0, 0.75, 0.0, 0.6875, 0.1667, 0.625, 0.1667, 0.6875, 0.0, 0.6875, 0.0, 0.625, 1.0, 0.6875, 1.0, 0.75, 0.8333, 0.75, 0.8333, 0.6875, 1.0, 0.625, 1.0, 0.6875, 0.8333, 0.6875, 0.8333, 0.625, 1.0, 0.5625, 1.0, 0.625, 0.8333, 0.625, 0.8333, 0.5625, 1.0, 0.5, 1.0, 0.5625, 0.8333, 0.5625, 0.8333, 0.5, 0.8333, 0.5625, 0.8333, 0.625, 0.6667, 0.625, 0.6667, 0.5625, 0.8333, 0.5, 0.8333, 0.5625, 0.6667, 0.5625, 0.6667, 0.5, 0.5, 0.75, 0.6667, 0.75, 0.8333, 0.75, 0.0, 0.75, 0.1667, 0.75, 0.3333, 0.75, 0.8333, 0.6875, 0.8333, 0.75, 0.6667, 0.75, 0.6667, 0.6875, 0.8333, 0.625, 0.8333, 0.6875, 0.6667, 0.6875, 0.6667, 0.625])
me_sphere_001.materials.append(mat_button)
me_sphere_001.update()
me_sphere_002 = bpy.data.meshes.new('Sphere.002')
me_sphere_002.from_pydata([(-1.394, -0.1414, 0.08465), (-1.347, -0.1663, 0.06743), (-1.292, -0.1848, 0.04779), (-1.233, -0.1962, 0.02648), (-1.172, -0.2, 0.004314), (-1.436, -0.07071, -0.03051), (-1.396, -0.08315, -0.06798), (-1.347, -0.09239, -0.1027), (-1.291, -0.09808, -0.1333), (-1.231, -0.1, -0.1585), (-1.436, 0.07071, -0.03051), (-1.396, 0.08315, -0.06798), (-1.347, 0.09239, -0.1027), (-1.291, 0.09808, -0.1333), (-1.231, 0.1, -0.1585), (-1.394, 0.1414, 0.08465), (-1.347, 0.1663, 0.06743), (-1.292, 0.1848, 0.04779), (-1.233, 0.1962, 0.02648), (-1.172, 0.2, 0.004314), (-1.352, 0.07071, 0.1998), (-1.297, 0.08315, 0.2028), (-1.238, 0.09239, 0.1983), (-1.176, 0.09808, 0.1862), (-1.113, 0.1, 0.1672), (-1.352, -0.07071, 0.1998), (-1.297, -0.08315, 0.2028), (-1.238, -0.09239, 0.1983), (-1.176, -0.09808, 0.1862), (-1.113, -0.1, 0.1672)], [], [(3, 2, 7, 8), (4, 3, 8, 9), (1, 0, 5, 6), (2, 1, 6, 7), (7, 6, 11, 12), (8, 7, 12, 13), (9, 8, 13, 14), (6, 5, 10, 11), (11, 10, 15, 16), (12, 11, 16, 17), (13, 12, 17, 18), (14, 13, 18, 19), (18, 17, 22, 23), (19, 18, 23, 24), (16, 15, 20, 21), (17, 16, 21, 22), (21, 20, 25, 26), (22, 21, 26, 27), (23, 22, 27, 28), (24, 23, 28, 29), (28, 27, 2, 3), (29, 28, 3, 4), (9, 14, 19, 24, 29, 4), (5, 0, 25, 20, 15, 10), (26, 25, 0, 1), (27, 26, 1, 2)])
_uv = me_sphere_002.uv_layers.new(name='UVMap')
_uv.uv.foreach_set('vector', [0.6667, 0.5625, 0.6667, 0.625, 0.5, 0.625, 0.5, 0.5625, 0.6667, 0.5, 0.6667, 0.5625, 0.5, 0.5625, 0.5, 0.5, 0.6667, 0.6875, 0.6667, 0.75, 0.5, 0.75, 0.5, 0.6875, 0.6667, 0.625, 0.6667, 0.6875, 0.5, 0.6875, 0.5, 0.625, 0.5, 0.625, 0.5, 0.6875, 0.3333, 0.6875, 0.3333, 0.625, 0.5, 0.5625, 0.5, 0.625, 0.3333, 0.625, 0.3333, 0.5625, 0.5, 0.5, 0.5, 0.5625, 0.3333, 0.5625, 0.3333, 0.5, 0.5, 0.6875, 0.5, 0.75, 0.3333, 0.75, 0.3333, 0.6875, 0.3333, 0.6875, 0.3333, 0.75, 0.1667, 0.75, 0.1667, 0.6875, 0.3333, 0.625, 0.3333, 0.6875, 0.1667, 0.6875, 0.1667, 0.625, 0.3333, 0.5625, 0.3333, 0.625, 0.1667, 0.625, 0.1667, 0.5625, 0.3333, 0.5, 0.3333, 0.5625, 0.1667, 0.5625, 0.1667, 0.5, 0.1667, 0.5625, 0.1667, 0.625, 0.0, 0.625, 0.0, 0.5625, 0.1667, 0.5, 0.1667, 0.5625, 0.0, 0.5625, 0.0, 0.5, 0.1667, 0.6875, 0.1667, 0.75, 0.0, 0.75, 0.0, 0.6875, 0.1667, 0.625, 0.1667, 0.6875, 0.0, 0.6875, 0.0, 0.625, 1.0, 0.6875, 1.0, 0.75, 0.8333, 0.75, 0.8333, 0.6875, 1.0, 0.625, 1.0, 0.6875, 0.8333, 0.6875, 0.8333, 0.625, 1.0, 0.5625, 1.0, 0.625, 0.8333, 0.625, 0.8333, 0.5625, 1.0, 0.5, 1.0, 0.5625, 0.8333, 0.5625, 0.8333, 0.5, 0.8333, 0.5625, 0.8333, 0.625, 0.6667, 0.625, 0.6667, 0.5625, 0.8333, 0.5, 0.8333, 0.5625, 0.6667, 0.5625, 0.6667, 0.5, 0.5, 0.5, 0.3333, 0.5, 0.1667, 0.5, 0.0, 0.5, 0.8333, 0.5, 0.6667, 0.5, 0.5, 0.75, 0.6667, 0.75, 0.8333, 0.75, 0.0, 0.75, 0.1667, 0.75, 0.3333, 0.75, 0.8333, 0.6875, 0.8333, 0.75, 0.6667, 0.75, 0.6667, 0.6875, 0.8333, 0.625, 0.8333, 0.6875, 0.6667, 0.6875, 0.6667, 0.625])
me_sphere_002.materials.append(mat_button)
me_sphere_002.update()
me_sphere_003 = bpy.data.meshes.new('Sphere.003')
me_sphere_003.from_pydata([(-0.1414, 1.394, 0.08465), (-0.1663, 1.347, 0.06743), (-0.1848, 1.292, 0.04779), (-0.1962, 1.233, 0.02648), (-0.2, 1.172, 0.004314), (-0.07071, 1.436, -0.03051), (-0.08315, 1.396, -0.06798), (-0.09239, 1.347, -0.1027), (-0.09808, 1.291, -0.1333), (-0.1, 1.231, -0.1585), (0.07071, 1.436, -0.03051), (0.08315, 1.396, -0.06798), (0.09239, 1.347, -0.1027), (0.09808, 1.291, -0.1333), (0.1, 1.231, -0.1585), (0.1414, 1.394, 0.08465), (0.1663, 1.347, 0.06743), (0.1848, 1.292, 0.04779), (0.1962, 1.233, 0.02648), (0.2, 1.172, 0.004314), (0.07071, 1.352, 0.1998), (0.08315, 1.297, 0.2028), (0.09239, 1.238, 0.1983), (0.09808, 1.176, 0.1862), (0.1, 1.113, 0.1672), (-0.07071, 1.352, 0.1998), (-0.08315, 1.297, 0.2028), (-0.09239, 1.238, 0.1983), (-0.09808, 1.176, 0.1862), (-0.1, 1.113, 0.1672)], [], [(3, 2, 7, 8), (4, 3, 8, 9), (1, 0, 5, 6), (2, 1, 6, 7), (7, 6, 11, 12), (8, 7, 12, 13), (9, 8, 13, 14), (6, 5, 10, 11), (11, 10, 15, 16), (12, 11, 16, 17), (13, 12, 17, 18), (14, 13, 18, 19), (18, 17, 22, 23), (19, 18, 23, 24), (16, 15, 20, 21), (17, 16, 21, 22), (21, 20, 25, 26), (22, 21, 26, 27), (23, 22, 27, 28), (24, 23, 28, 29), (28, 27, 2, 3), (29, 28, 3, 4), (9, 14, 19, 24, 29, 4), (5, 0, 25, 20, 15, 10), (26, 25, 0, 1), (27, 26, 1, 2)])
_uv = me_sphere_003.uv_layers.new(name='UVMap')
_uv.uv.foreach_set('vector', [0.6667, 0.5625, 0.6667, 0.625, 0.5, 0.625, 0.5, 0.5625, 0.6667, 0.5, 0.6667, 0.5625, 0.5, 0.5625, 0.5, 0.5, 0.6667, 0.6875, 0.6667, 0.75, 0.5, 0.75, 0.5, 0.6875, 0.6667, 0.625, 0.6667, 0.6875, 0.5, 0.6875, 0.5, 0.625, 0.5, 0.625, 0.5, 0.6875, 0.3333, 0.6875, 0.3333, 0.625, 0.5, 0.5625, 0.5, 0.625, 0.3333, 0.625, 0.3333, 0.5625, 0.5, 0.5, 0.5, 0.5625, 0.3333, 0.5625, 0.3333, 0.5, 0.5, 0.6875, 0.5, 0.75, 0.3333, 0.75, 0.3333, 0.6875, 0.3333, 0.6875, 0.3333, 0.75, 0.1667, 0.75, 0.1667, 0.6875, 0.3333, 0.625, 0.3333, 0.6875, 0.1667, 0.6875, 0.1667, 0.625, 0.3333, 0.5625, 0.3333, 0.625, 0.1667, 0.625, 0.1667, 0.5625, 0.3333, 0.5, 0.3333, 0.5625, 0.1667, 0.5625, 0.1667, 0.5, 0.1667, 0.5625, 0.1667, 0.625, 0.0, 0.625, 0.0, 0.5625, 0.1667, 0.5, 0.1667, 0.5625, 0.0, 0.5625, 0.0, 0.5, 0.1667, 0.6875, 0.1667, 0.75, 0.0, 0.75, 0.0, 0.6875, 0.1667, 0.625, 0.1667, 0.6875, 0.0, 0.6875, 0.0, 0.625, 1.0, 0.6875, 1.0, 0.75, 0.8333, 0.75, 0.8333, 0.6875, 1.0, 0.625, 1.0, 0.6875, 0.8333, 0.6875, 0.8333, 0.625, 1.0, 0.5625, 1.0, 0.625, 0.8333, 0.625, 0.8333, 0.5625, 1.0, 0.5, 1.0, 0.5625, 0.8333, 0.5625, 0.8333, 0.5, 0.8333, 0.5625, 0.8333, 0.625, 0.6667, 0.625, 0.6667, 0.5625, 0.8333, 0.5, 0.8333, 0.5625, 0.6667, 0.5625, 0.6667, 0.5, 0.5, 0.5, 0.3333, 0.5, 0.1667, 0.5, 0.0, 0.5, 0.8333, 0.5, 0.6667, 0.5, 0.5, 0.75, 0.6667, 0.75, 0.8333, 0.75, 0.0, 0.75, 0.1667, 0.75, 0.3333, 0.75, 0.8333, 0.6875, 0.8333, 0.75, 0.6667, 0.75, 0.6667, 0.6875, 0.8333, 0.625, 0.8333, 0.6875, 0.6667, 0.6875, 0.6667, 0.625])
me_sphere_003.materials.append(mat_button)
me_sphere_003.update()
me_sphere_005 = bpy.data.meshes.new('Sphere.005')
me_sphere_005.from_pydata([(0.1414, -1.394, 0.08465), (0.1663, -1.347, 0.06743), (0.1848, -1.292, 0.04779), (0.1962, -1.233, 0.02648), (0.2, -1.172, 0.004314), (0.07071, -1.436, -0.03051), (0.08315, -1.396, -0.06798), (0.09239, -1.347, -0.1027), (0.09808, -1.291, -0.1333), (0.1, -1.231, -0.1585), (-0.07071, -1.436, -0.03051), (-0.08315, -1.396, -0.06798), (-0.09239, -1.347, -0.1027), (-0.09808, -1.291, -0.1333), (-0.1, -1.231, -0.1585), (-0.1414, -1.394, 0.08465), (-0.1663, -1.347, 0.06743), (-0.1848, -1.292, 0.04779), (-0.1962, -1.233, 0.02648), (-0.2, -1.172, 0.004314), (-0.07071, -1.352, 0.1998), (-0.08315, -1.297, 0.2028), (-0.09239, -1.238, 0.1983), (-0.09808, -1.176, 0.1862), (-0.1, -1.113, 0.1672), (0.07071, -1.352, 0.1998), (0.08315, -1.297, 0.2028), (0.09239, -1.238, 0.1983), (0.09808, -1.176, 0.1862), (0.1, -1.113, 0.1672)], [], [(3, 2, 7, 8), (4, 3, 8, 9), (1, 0, 5, 6), (2, 1, 6, 7), (7, 6, 11, 12), (8, 7, 12, 13), (9, 8, 13, 14), (6, 5, 10, 11), (11, 10, 15, 16), (12, 11, 16, 17), (13, 12, 17, 18), (14, 13, 18, 19), (18, 17, 22, 23), (19, 18, 23, 24), (16, 15, 20, 21), (17, 16, 21, 22), (21, 20, 25, 26), (22, 21, 26, 27), (23, 22, 27, 28), (24, 23, 28, 29), (28, 27, 2, 3), (29, 28, 3, 4), (9, 14, 19, 24, 29, 4), (5, 0, 25, 20, 15, 10), (26, 25, 0, 1), (27, 26, 1, 2)])
_uv = me_sphere_005.uv_layers.new(name='UVMap')
_uv.uv.foreach_set('vector', [0.6667, 0.5625, 0.6667, 0.625, 0.5, 0.625, 0.5, 0.5625, 0.6667, 0.5, 0.6667, 0.5625, 0.5, 0.5625, 0.5, 0.5, 0.6667, 0.6875, 0.6667, 0.75, 0.5, 0.75, 0.5, 0.6875, 0.6667, 0.625, 0.6667, 0.6875, 0.5, 0.6875, 0.5, 0.625, 0.5, 0.625, 0.5, 0.6875, 0.3333, 0.6875, 0.3333, 0.625, 0.5, 0.5625, 0.5, 0.625, 0.3333, 0.625, 0.3333, 0.5625, 0.5, 0.5, 0.5, 0.5625, 0.3333, 0.5625, 0.3333, 0.5, 0.5, 0.6875, 0.5, 0.75, 0.3333, 0.75, 0.3333, 0.6875, 0.3333, 0.6875, 0.3333, 0.75, 0.1667, 0.75, 0.1667, 0.6875, 0.3333, 0.625, 0.3333, 0.6875, 0.1667, 0.6875, 0.1667, 0.625, 0.3333, 0.5625, 0.3333, 0.625, 0.1667, 0.625, 0.1667, 0.5625, 0.3333, 0.5, 0.3333, 0.5625, 0.1667, 0.5625, 0.1667, 0.5, 0.1667, 0.5625, 0.1667, 0.625, 0.0, 0.625, 0.0, 0.5625, 0.1667, 0.5, 0.1667, 0.5625, 0.0, 0.5625, 0.0, 0.5, 0.1667, 0.6875, 0.1667, 0.75, 0.0, 0.75, 0.0, 0.6875, 0.1667, 0.625, 0.1667, 0.6875, 0.0, 0.6875, 0.0, 0.625, 1.0, 0.6875, 1.0, 0.75, 0.8333, 0.75, 0.8333, 0.6875, 1.0, 0.625, 1.0, 0.6875, 0.8333, 0.6875, 0.8333, 0.625, 1.0, 0.5625, 1.0, 0.625, 0.8333, 0.625, 0.8333, 0.5625, 1.0, 0.5, 1.0, 0.5625, 0.8333, 0.5625, 0.8333, 0.5, 0.8333, 0.5625, 0.8333, 0.625, 0.6667, 0.625, 0.6667, 0.5625, 0.8333, 0.5, 0.8333, 0.5625, 0.6667, 0.5625, 0.6667, 0.5, 0.5, 0.5, 0.3333, 0.5, 0.1667, 0.5, 0.0, 0.5, 0.8333, 0.5, 0.6667, 0.5, 0.5, 0.75, 0.6667, 0.75, 0.8333, 0.75, 0.0, 0.75, 0.1667, 0.75, 0.3333, 0.75, 0.8333, 0.6875, 0.8333, 0.75, 0.6667, 0.75, 0.6667, 0.6875, 0.8333, 0.625, 0.8333, 0.6875, 0.6667, 0.6875, 0.6667, 0.625])
me_sphere_005.materials.append(mat_button)
me_sphere_005.update()

# ---- objects
ob_rim = bpy.data.objects.new('rim', me_cylinder)
ob_main = bpy.data.objects.new('Main', me_sphere)
ob_l1 = bpy.data.objects.new('L1', me_sphere_001)
ob_l2 = bpy.data.objects.new('L2', me_sphere_002)
ob_l3 = bpy.data.objects.new('L3', me_sphere_003)
ob_l4 = bpy.data.objects.new('L4', me_sphere_005)

# ---- transforms, parenting, visibility, modifiers, constraints
ob_rim.location = (0.0, 0.0, 0.0)
ob_main.location = (0.0, 0.0, 0.0)
ob_l1.location = (0.0, 0.0, 0.0)
ob_l2.location = (0.0, 0.0, 0.0)
ob_l3.location = (0.0, 0.0, 0.0)
ob_l4.location = (0.0, 0.0, 0.0)

# ---- collection membership
col_collection.objects.link(ob_rim)
col_collection.objects.link(ob_main)
col_collection.objects.link(ob_l1)
col_collection.objects.link(ob_l2)
col_collection.objects.link(ob_l3)
col_collection.objects.link(ob_l4)

# ---- scene / render settings (as saved in the file)
scene.frame_start = 1; scene.frame_end = 250; scene.frame_set(1)
scene.render.engine = 'BLENDER_EEVEE_NEXT'
bpy.context.view_layer.update()

# ---- added for rendering (the .blend has no active camera and no usable light): camera, sun
cam_auto = bpy.data.cameras.new('AutoCamera')
cam_auto.lens = 50.0
cam_auto.sensor_width = 36.0
cam_auto.clip_end = 1000.0
ob_auto_camera = bpy.data.objects.new('AutoCamera', cam_auto)
scene.collection.objects.link(ob_auto_camera)
ob_auto_camera.location = (4.37422, -5.24906, 3.73422)
ob_auto_camera.rotation_euler = (1.09748, -7.21219e-08, 0.694738)
scene.camera = ob_auto_camera
light_auto_sun = bpy.data.lights.new('AutoSun', 'SUN')
light_auto_sun.energy = 3.0
light_auto_sun.angle = 0.0523599
ob_auto_sun = bpy.data.objects.new('AutoSun', light_auto_sun)
scene.collection.objects.link(ob_auto_sun)
ob_auto_sun.rotation_euler = (0.872665, 0.174533, 0.523599)
bpy.context.view_layer.update()
